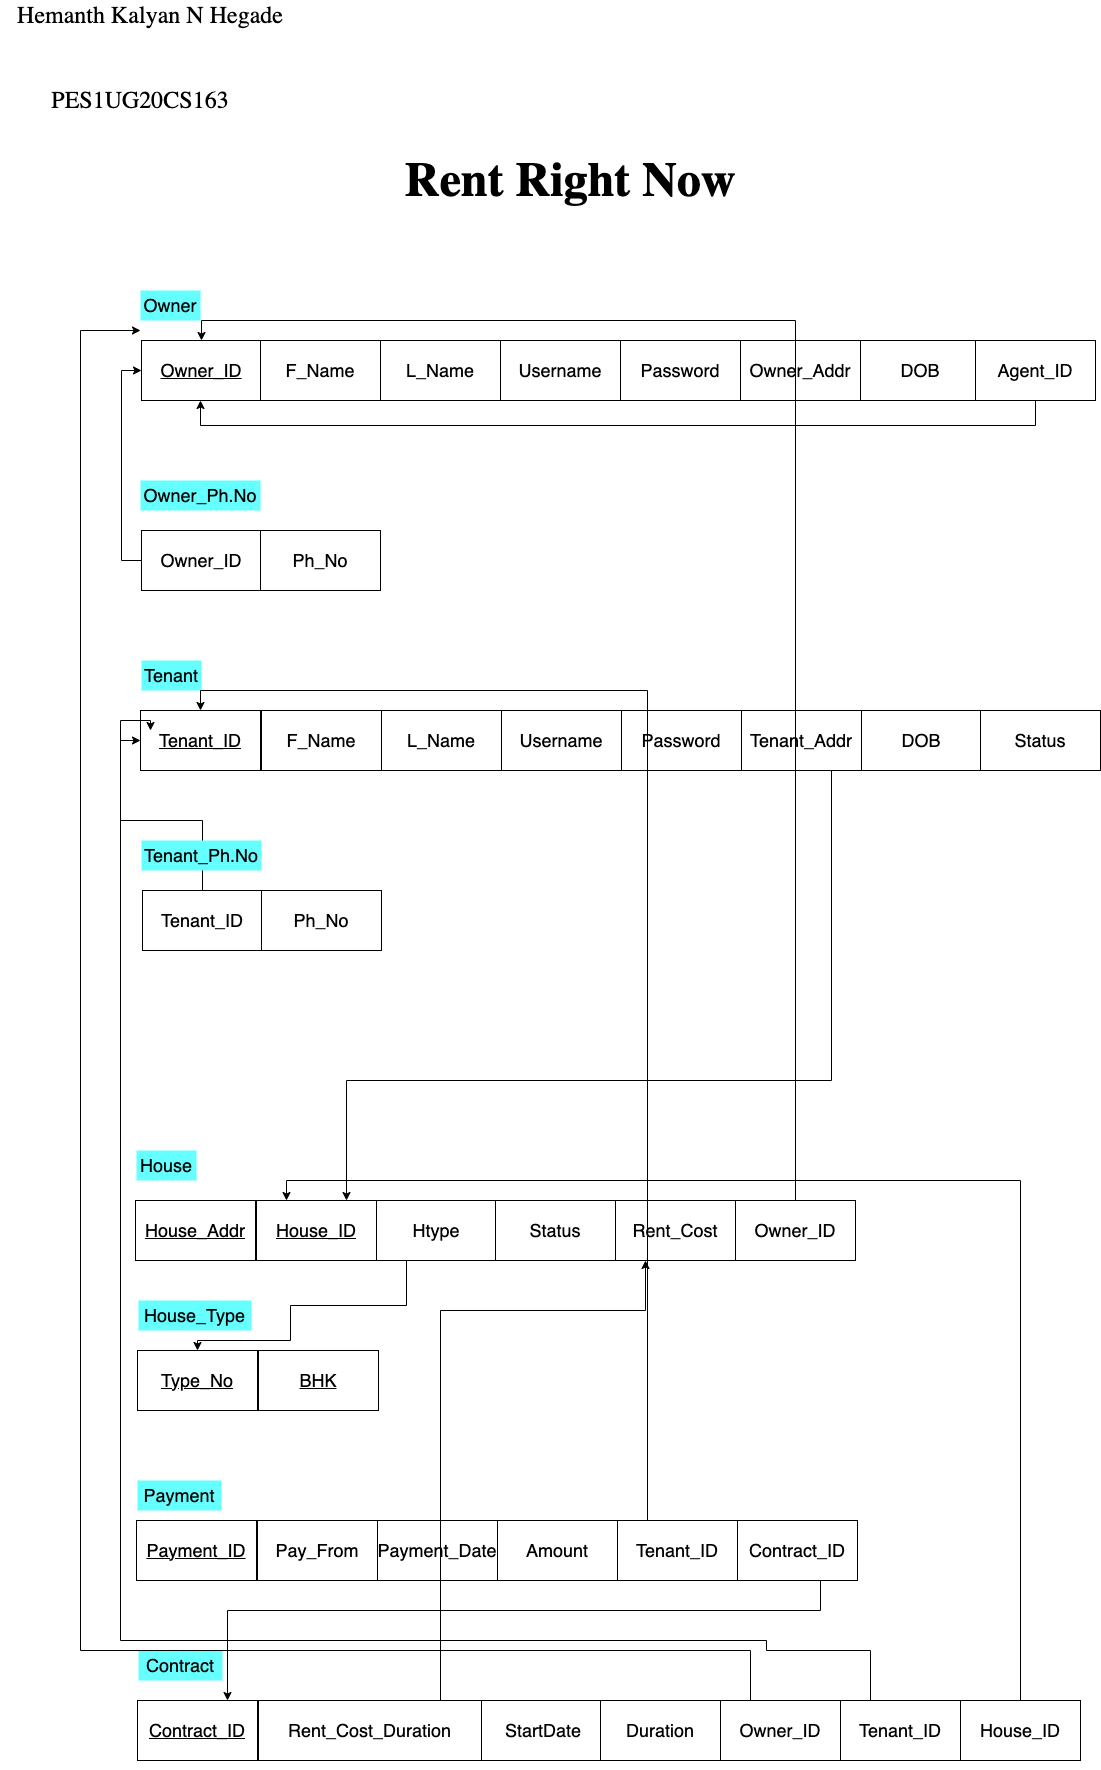

The diagram above was exported from draw.io. Its source (the exported page's mxGraphModel, read from the mxfile embedded in the PNG):
<mxGraphModel dx="1577" dy="2077" grid="1" gridSize="10" guides="1" tooltips="1" connect="1" arrows="1" fold="1" page="1" pageScale="1" pageWidth="850" pageHeight="1100" math="0" shadow="0">
  <root>
    <mxCell id="0" />
    <mxCell id="1" parent="0" />
    <mxCell id="XXm71MpC5vUa16gWGihy-1" value="&lt;font style=&quot;font-size: 24px;&quot; face=&quot;Lucida Console&quot;&gt;PES1UG20CS163&lt;/font&gt;" style="text;html=1;strokeColor=none;fillColor=none;align=center;verticalAlign=middle;whiteSpace=wrap;rounded=0;" parent="1" vertex="1">
      <mxGeometry x="70" y="30" width="240" height="20" as="geometry" />
    </mxCell>
    <mxCell id="XXm71MpC5vUa16gWGihy-3" value="Hemanth Kalyan N Hegade" style="text;html=1;strokeColor=none;fillColor=none;align=center;verticalAlign=middle;whiteSpace=wrap;rounded=0;fontFamily=Lucida Console;fontSize=24;" parent="1" vertex="1">
      <mxGeometry x="50" y="-60" width="300" height="30" as="geometry" />
    </mxCell>
    <mxCell id="XXm71MpC5vUa16gWGihy-5" value="&lt;h1&gt;Rent Right Now&lt;/h1&gt;" style="text;html=1;strokeColor=none;fillColor=none;spacing=5;spacingTop=-20;whiteSpace=wrap;overflow=hidden;rounded=0;fontFamily=Lucida Console;fontSize=24;" parent="1" vertex="1">
      <mxGeometry x="450" y="70" width="380" height="120" as="geometry" />
    </mxCell>
    <mxCell id="XXm71MpC5vUa16gWGihy-10" value="&lt;font style=&quot;font-size: 18px;&quot;&gt;&lt;u&gt;Owner_ID&lt;/u&gt;&lt;/font&gt;" style="rounded=0;whiteSpace=wrap;html=1;" parent="1" vertex="1">
      <mxGeometry x="191" y="280" width="120" height="60" as="geometry" />
    </mxCell>
    <mxCell id="XXm71MpC5vUa16gWGihy-11" value="&lt;font style=&quot;font-size: 18px;&quot;&gt;F_Name&lt;/font&gt;" style="rounded=0;whiteSpace=wrap;html=1;" parent="1" vertex="1">
      <mxGeometry x="310" y="280" width="120" height="60" as="geometry" />
    </mxCell>
    <mxCell id="XXm71MpC5vUa16gWGihy-12" value="&lt;font style=&quot;font-size: 18px;&quot;&gt;Owner&lt;/font&gt;" style="text;html=1;strokeColor=none;fillColor=#66FFFF;align=center;verticalAlign=middle;whiteSpace=wrap;rounded=0;" parent="1" vertex="1">
      <mxGeometry x="190" y="230" width="60" height="30" as="geometry" />
    </mxCell>
    <mxCell id="XXm71MpC5vUa16gWGihy-13" value="L_Name" style="rounded=0;whiteSpace=wrap;html=1;fontSize=18;fillColor=#FFFFFF;" parent="1" vertex="1">
      <mxGeometry x="430" y="280" width="120" height="60" as="geometry" />
    </mxCell>
    <mxCell id="XXm71MpC5vUa16gWGihy-14" value="Username" style="rounded=0;whiteSpace=wrap;html=1;fontSize=18;fillColor=#FFFFFF;" parent="1" vertex="1">
      <mxGeometry x="550" y="280" width="120" height="60" as="geometry" />
    </mxCell>
    <mxCell id="XXm71MpC5vUa16gWGihy-15" value="Password" style="rounded=0;whiteSpace=wrap;html=1;fontSize=18;fillColor=#FFFFFF;" parent="1" vertex="1">
      <mxGeometry x="670" y="280" width="120" height="60" as="geometry" />
    </mxCell>
    <mxCell id="XXm71MpC5vUa16gWGihy-16" value="Owner_Addr" style="rounded=0;whiteSpace=wrap;html=1;fontSize=18;fillColor=#FFFFFF;" parent="1" vertex="1">
      <mxGeometry x="790" y="280" width="120" height="60" as="geometry" />
    </mxCell>
    <mxCell id="XXm71MpC5vUa16gWGihy-17" value="DOB" style="rounded=0;whiteSpace=wrap;html=1;fontSize=18;fillColor=#FFFFFF;" parent="1" vertex="1">
      <mxGeometry x="910" y="280" width="120" height="60" as="geometry" />
    </mxCell>
    <mxCell id="XXm71MpC5vUa16gWGihy-20" value="&lt;font style=&quot;font-size: 18px;&quot;&gt;&lt;u&gt;Tenant_ID&lt;/u&gt;&lt;/font&gt;" style="rounded=0;whiteSpace=wrap;html=1;" parent="1" vertex="1">
      <mxGeometry x="190" y="650" width="120" height="60" as="geometry" />
    </mxCell>
    <mxCell id="XXm71MpC5vUa16gWGihy-21" value="&lt;font style=&quot;font-size: 18px;&quot;&gt;Tenant&lt;/font&gt;" style="text;html=1;strokeColor=none;fillColor=#66FFFF;align=center;verticalAlign=middle;whiteSpace=wrap;rounded=0;" parent="1" vertex="1">
      <mxGeometry x="191" y="600" width="60" height="30" as="geometry" />
    </mxCell>
    <mxCell id="XXm71MpC5vUa16gWGihy-22" value="L_Name" style="rounded=0;whiteSpace=wrap;html=1;fontSize=18;fillColor=#FFFFFF;" parent="1" vertex="1">
      <mxGeometry x="431" y="650" width="120" height="60" as="geometry" />
    </mxCell>
    <mxCell id="XXm71MpC5vUa16gWGihy-23" value="Username" style="rounded=0;whiteSpace=wrap;html=1;fontSize=18;fillColor=#FFFFFF;" parent="1" vertex="1">
      <mxGeometry x="551" y="650" width="120" height="60" as="geometry" />
    </mxCell>
    <mxCell id="XXm71MpC5vUa16gWGihy-24" value="Password" style="rounded=0;whiteSpace=wrap;html=1;fontSize=18;fillColor=#FFFFFF;" parent="1" vertex="1">
      <mxGeometry x="671" y="650" width="120" height="60" as="geometry" />
    </mxCell>
    <mxCell id="qqbGo0hnAGZ8SuYy_blI-11" style="edgeStyle=orthogonalEdgeStyle;rounded=0;orthogonalLoop=1;jettySize=auto;html=1;exitX=0.75;exitY=1;exitDx=0;exitDy=0;entryX=0.75;entryY=0;entryDx=0;entryDy=0;" parent="1" source="XXm71MpC5vUa16gWGihy-25" target="XXm71MpC5vUa16gWGihy-62" edge="1">
      <mxGeometry relative="1" as="geometry">
        <Array as="points">
          <mxPoint x="881" y="1020" />
          <mxPoint x="396" y="1020" />
        </Array>
      </mxGeometry>
    </mxCell>
    <mxCell id="XXm71MpC5vUa16gWGihy-25" value="Tenant_Addr" style="rounded=0;whiteSpace=wrap;html=1;fontSize=18;fillColor=#FFFFFF;" parent="1" vertex="1">
      <mxGeometry x="791" y="650" width="120" height="60" as="geometry" />
    </mxCell>
    <mxCell id="XXm71MpC5vUa16gWGihy-26" value="DOB" style="rounded=0;whiteSpace=wrap;html=1;fontSize=18;fillColor=#FFFFFF;" parent="1" vertex="1">
      <mxGeometry x="911" y="650" width="120" height="60" as="geometry" />
    </mxCell>
    <mxCell id="XXm71MpC5vUa16gWGihy-28" value="&lt;font style=&quot;font-size: 18px;&quot;&gt;F_Name&lt;/font&gt;" style="rounded=0;whiteSpace=wrap;html=1;" parent="1" vertex="1">
      <mxGeometry x="311" y="650" width="120" height="60" as="geometry" />
    </mxCell>
    <mxCell id="XXm71MpC5vUa16gWGihy-29" value="Status" style="rounded=0;whiteSpace=wrap;html=1;fontSize=18;fillColor=#FFFFFF;" parent="1" vertex="1">
      <mxGeometry x="1030" y="650" width="120" height="60" as="geometry" />
    </mxCell>
    <mxCell id="XXm71MpC5vUa16gWGihy-52" style="edgeStyle=orthogonalEdgeStyle;rounded=0;orthogonalLoop=1;jettySize=auto;html=1;exitX=0;exitY=0.5;exitDx=0;exitDy=0;entryX=0;entryY=0.5;entryDx=0;entryDy=0;fontSize=18;" parent="1" source="XXm71MpC5vUa16gWGihy-43" target="XXm71MpC5vUa16gWGihy-10" edge="1">
      <mxGeometry relative="1" as="geometry" />
    </mxCell>
    <mxCell id="XXm71MpC5vUa16gWGihy-43" value="&lt;font style=&quot;font-size: 18px;&quot;&gt;Owner_ID&lt;/font&gt;" style="rounded=0;whiteSpace=wrap;html=1;" parent="1" vertex="1">
      <mxGeometry x="191" y="470" width="120" height="60" as="geometry" />
    </mxCell>
    <mxCell id="XXm71MpC5vUa16gWGihy-44" value="&lt;font style=&quot;font-size: 18px;&quot;&gt;Ph_No&lt;/font&gt;" style="rounded=0;whiteSpace=wrap;html=1;" parent="1" vertex="1">
      <mxGeometry x="310" y="470" width="120" height="60" as="geometry" />
    </mxCell>
    <mxCell id="XXm71MpC5vUa16gWGihy-45" value="&lt;font style=&quot;font-size: 18px;&quot;&gt;Owner_Ph.No&lt;/font&gt;" style="text;html=1;strokeColor=none;fillColor=#66FFFF;align=center;verticalAlign=middle;whiteSpace=wrap;rounded=0;" parent="1" vertex="1">
      <mxGeometry x="190" y="420" width="120" height="30" as="geometry" />
    </mxCell>
    <mxCell id="XXm71MpC5vUa16gWGihy-57" style="edgeStyle=orthogonalEdgeStyle;rounded=0;orthogonalLoop=1;jettySize=auto;html=1;fontSize=18;entryX=0;entryY=0.5;entryDx=0;entryDy=0;" parent="1" source="XXm71MpC5vUa16gWGihy-53" target="XXm71MpC5vUa16gWGihy-20" edge="1">
      <mxGeometry relative="1" as="geometry">
        <mxPoint x="170" y="680" as="targetPoint" />
        <Array as="points">
          <mxPoint x="252" y="760" />
          <mxPoint x="170" y="760" />
          <mxPoint x="170" y="680" />
        </Array>
      </mxGeometry>
    </mxCell>
    <mxCell id="XXm71MpC5vUa16gWGihy-53" value="&lt;font style=&quot;font-size: 18px;&quot;&gt;Tenant_ID&lt;/font&gt;" style="rounded=0;whiteSpace=wrap;html=1;" parent="1" vertex="1">
      <mxGeometry x="192" y="830" width="120" height="60" as="geometry" />
    </mxCell>
    <mxCell id="XXm71MpC5vUa16gWGihy-54" value="&lt;font style=&quot;font-size: 18px;&quot;&gt;Ph_No&lt;/font&gt;" style="rounded=0;whiteSpace=wrap;html=1;" parent="1" vertex="1">
      <mxGeometry x="311" y="830" width="120" height="60" as="geometry" />
    </mxCell>
    <mxCell id="XXm71MpC5vUa16gWGihy-55" value="&lt;font style=&quot;font-size: 18px;&quot;&gt;Tenant_Ph.No&lt;/font&gt;" style="text;html=1;strokeColor=none;fillColor=#66FFFF;align=center;verticalAlign=middle;whiteSpace=wrap;rounded=0;" parent="1" vertex="1">
      <mxGeometry x="191" y="780" width="120" height="30" as="geometry" />
    </mxCell>
    <mxCell id="XXm71MpC5vUa16gWGihy-61" value="&lt;font style=&quot;font-size: 18px;&quot;&gt;&lt;u&gt;House_Addr&lt;/u&gt;&lt;/font&gt;" style="rounded=0;whiteSpace=wrap;html=1;" parent="1" vertex="1">
      <mxGeometry x="185" y="1140" width="120" height="60" as="geometry" />
    </mxCell>
    <mxCell id="XXm71MpC5vUa16gWGihy-62" value="&lt;span style=&quot;font-size: 18px;&quot;&gt;&lt;u&gt;House_ID&lt;/u&gt;&lt;/span&gt;" style="rounded=0;whiteSpace=wrap;html=1;" parent="1" vertex="1">
      <mxGeometry x="306" y="1140" width="120" height="60" as="geometry" />
    </mxCell>
    <mxCell id="XXm71MpC5vUa16gWGihy-63" value="&lt;font style=&quot;font-size: 18px;&quot;&gt;House&lt;/font&gt;" style="text;html=1;strokeColor=none;fillColor=#66FFFF;align=center;verticalAlign=middle;whiteSpace=wrap;rounded=0;" parent="1" vertex="1">
      <mxGeometry x="186" y="1090" width="60" height="30" as="geometry" />
    </mxCell>
    <mxCell id="NHOiOmwXmnxXCTb3upP3-7" style="edgeStyle=orthogonalEdgeStyle;rounded=0;orthogonalLoop=1;jettySize=auto;html=1;exitX=0.25;exitY=1;exitDx=0;exitDy=0;" parent="1" source="XXm71MpC5vUa16gWGihy-64" target="NHOiOmwXmnxXCTb3upP3-2" edge="1">
      <mxGeometry relative="1" as="geometry">
        <Array as="points">
          <mxPoint x="456" y="1245" />
          <mxPoint x="340" y="1245" />
          <mxPoint x="340" y="1280" />
          <mxPoint x="247" y="1280" />
        </Array>
      </mxGeometry>
    </mxCell>
    <mxCell id="XXm71MpC5vUa16gWGihy-64" value="Htype" style="rounded=0;whiteSpace=wrap;html=1;fontSize=18;fillColor=#FFFFFF;" parent="1" vertex="1">
      <mxGeometry x="426" y="1140" width="120" height="60" as="geometry" />
    </mxCell>
    <mxCell id="XXm71MpC5vUa16gWGihy-65" value="Status" style="rounded=0;whiteSpace=wrap;html=1;fontSize=18;fillColor=#FFFFFF;" parent="1" vertex="1">
      <mxGeometry x="545" y="1140" width="120" height="60" as="geometry" />
    </mxCell>
    <mxCell id="XXm71MpC5vUa16gWGihy-66" value="Rent_Cost" style="rounded=0;whiteSpace=wrap;html=1;fontSize=18;fillColor=#FFFFFF;" parent="1" vertex="1">
      <mxGeometry x="665" y="1140" width="120" height="60" as="geometry" />
    </mxCell>
    <mxCell id="XXm71MpC5vUa16gWGihy-69" style="edgeStyle=orthogonalEdgeStyle;rounded=0;orthogonalLoop=1;jettySize=auto;html=1;exitX=0.5;exitY=0;exitDx=0;exitDy=0;entryX=0.5;entryY=0;entryDx=0;entryDy=0;fontSize=18;" parent="1" source="XXm71MpC5vUa16gWGihy-67" target="XXm71MpC5vUa16gWGihy-10" edge="1">
      <mxGeometry relative="1" as="geometry" />
    </mxCell>
    <mxCell id="XXm71MpC5vUa16gWGihy-67" value="Owner_ID" style="rounded=0;whiteSpace=wrap;html=1;fontSize=18;fillColor=#FFFFFF;" parent="1" vertex="1">
      <mxGeometry x="785" y="1140" width="120" height="60" as="geometry" />
    </mxCell>
    <mxCell id="XXm71MpC5vUa16gWGihy-70" value="&lt;font style=&quot;font-size: 18px;&quot;&gt;&lt;u&gt;Payment_ID&lt;/u&gt;&lt;/font&gt;" style="rounded=0;whiteSpace=wrap;html=1;" parent="1" vertex="1">
      <mxGeometry x="186" y="1460" width="120" height="60" as="geometry" />
    </mxCell>
    <mxCell id="XXm71MpC5vUa16gWGihy-71" value="&lt;span style=&quot;font-size: 18px;&quot;&gt;Pay_From&lt;/span&gt;" style="rounded=0;whiteSpace=wrap;html=1;" parent="1" vertex="1">
      <mxGeometry x="307" y="1460" width="120" height="60" as="geometry" />
    </mxCell>
    <mxCell id="XXm71MpC5vUa16gWGihy-72" value="&lt;font style=&quot;font-size: 18px;&quot;&gt;Payment&lt;/font&gt;" style="text;html=1;strokeColor=none;fillColor=#66FFFF;align=center;verticalAlign=middle;whiteSpace=wrap;rounded=0;" parent="1" vertex="1">
      <mxGeometry x="187" y="1420" width="84" height="30" as="geometry" />
    </mxCell>
    <mxCell id="XXm71MpC5vUa16gWGihy-74" value="Payment_Date" style="rounded=0;whiteSpace=wrap;html=1;fontSize=18;fillColor=#FFFFFF;" parent="1" vertex="1">
      <mxGeometry x="427" y="1460" width="120" height="60" as="geometry" />
    </mxCell>
    <mxCell id="XXm71MpC5vUa16gWGihy-75" value="Amount" style="rounded=0;whiteSpace=wrap;html=1;fontSize=18;fillColor=#FFFFFF;" parent="1" vertex="1">
      <mxGeometry x="547" y="1460" width="120" height="60" as="geometry" />
    </mxCell>
    <mxCell id="XXm71MpC5vUa16gWGihy-78" style="edgeStyle=orthogonalEdgeStyle;rounded=0;orthogonalLoop=1;jettySize=auto;html=1;exitX=0.25;exitY=0;exitDx=0;exitDy=0;entryX=0.5;entryY=0;entryDx=0;entryDy=0;fontSize=18;" parent="1" source="XXm71MpC5vUa16gWGihy-76" target="XXm71MpC5vUa16gWGihy-20" edge="1">
      <mxGeometry relative="1" as="geometry" />
    </mxCell>
    <mxCell id="XXm71MpC5vUa16gWGihy-76" value="Tenant_ID" style="rounded=0;whiteSpace=wrap;html=1;fontSize=18;fillColor=#FFFFFF;" parent="1" vertex="1">
      <mxGeometry x="667" y="1460" width="120" height="60" as="geometry" />
    </mxCell>
    <mxCell id="Zw3vPFXqb1oJFYh0FD2--1" style="edgeStyle=orthogonalEdgeStyle;rounded=0;orthogonalLoop=1;jettySize=auto;html=1;exitX=0.25;exitY=1;exitDx=0;exitDy=0;entryX=0.75;entryY=0;entryDx=0;entryDy=0;" parent="1" source="XXm71MpC5vUa16gWGihy-77" target="XXm71MpC5vUa16gWGihy-79" edge="1">
      <mxGeometry relative="1" as="geometry">
        <Array as="points">
          <mxPoint x="870" y="1520" />
          <mxPoint x="870" y="1550" />
          <mxPoint x="277" y="1550" />
        </Array>
      </mxGeometry>
    </mxCell>
    <mxCell id="XXm71MpC5vUa16gWGihy-77" value="Contract_ID" style="rounded=0;whiteSpace=wrap;html=1;fontSize=18;fillColor=#FFFFFF;" parent="1" vertex="1">
      <mxGeometry x="787" y="1460" width="120" height="60" as="geometry" />
    </mxCell>
    <mxCell id="XXm71MpC5vUa16gWGihy-79" value="&lt;font style=&quot;font-size: 18px;&quot;&gt;&lt;u&gt;Contract_ID&lt;/u&gt;&lt;/font&gt;" style="rounded=0;whiteSpace=wrap;html=1;" parent="1" vertex="1">
      <mxGeometry x="187" y="1640" width="120" height="60" as="geometry" />
    </mxCell>
    <mxCell id="qqbGo0hnAGZ8SuYy_blI-1" style="edgeStyle=orthogonalEdgeStyle;rounded=0;orthogonalLoop=1;jettySize=auto;html=1;entryX=0.25;entryY=1;entryDx=0;entryDy=0;" parent="1" source="XXm71MpC5vUa16gWGihy-80" target="XXm71MpC5vUa16gWGihy-66" edge="1">
      <mxGeometry relative="1" as="geometry">
        <Array as="points">
          <mxPoint x="490" y="1250" />
          <mxPoint x="695" y="1250" />
        </Array>
      </mxGeometry>
    </mxCell>
    <mxCell id="XXm71MpC5vUa16gWGihy-80" value="&lt;span style=&quot;font-size: 18px;&quot;&gt;Rent_Cost_Duration&lt;/span&gt;" style="rounded=0;whiteSpace=wrap;html=1;" parent="1" vertex="1">
      <mxGeometry x="308" y="1640" width="223" height="60" as="geometry" />
    </mxCell>
    <mxCell id="XXm71MpC5vUa16gWGihy-81" value="&lt;font style=&quot;font-size: 18px;&quot;&gt;Contract&lt;/font&gt;" style="text;html=1;strokeColor=none;fillColor=#66FFFF;align=center;verticalAlign=middle;whiteSpace=wrap;rounded=0;" parent="1" vertex="1">
      <mxGeometry x="188" y="1590" width="84" height="30" as="geometry" />
    </mxCell>
    <mxCell id="XXm71MpC5vUa16gWGihy-82" value="StartDate" style="rounded=0;whiteSpace=wrap;html=1;fontSize=18;fillColor=#FFFFFF;" parent="1" vertex="1">
      <mxGeometry x="531" y="1640" width="124" height="60" as="geometry" />
    </mxCell>
    <mxCell id="XXm71MpC5vUa16gWGihy-83" value="Duration" style="rounded=0;whiteSpace=wrap;html=1;fontSize=18;fillColor=#FFFFFF;" parent="1" vertex="1">
      <mxGeometry x="650" y="1640" width="120" height="60" as="geometry" />
    </mxCell>
    <mxCell id="XXm71MpC5vUa16gWGihy-87" style="edgeStyle=orthogonalEdgeStyle;rounded=0;orthogonalLoop=1;jettySize=auto;html=1;exitX=0.25;exitY=1;exitDx=0;exitDy=0;fontSize=18;" parent="1" source="XXm71MpC5vUa16gWGihy-84" edge="1">
      <mxGeometry relative="1" as="geometry">
        <mxPoint x="190" y="270" as="targetPoint" />
        <Array as="points">
          <mxPoint x="800" y="1590" />
          <mxPoint x="130" y="1590" />
          <mxPoint x="130" y="270" />
        </Array>
      </mxGeometry>
    </mxCell>
    <mxCell id="XXm71MpC5vUa16gWGihy-84" value="Owner_ID" style="rounded=0;whiteSpace=wrap;html=1;fontSize=18;fillColor=#FFFFFF;" parent="1" vertex="1">
      <mxGeometry x="770" y="1640" width="120" height="60" as="geometry" />
    </mxCell>
    <mxCell id="XXm71MpC5vUa16gWGihy-88" style="edgeStyle=orthogonalEdgeStyle;rounded=0;orthogonalLoop=1;jettySize=auto;html=1;exitX=0.25;exitY=1;exitDx=0;exitDy=0;fontSize=18;" parent="1" source="XXm71MpC5vUa16gWGihy-85" edge="1">
      <mxGeometry relative="1" as="geometry">
        <mxPoint x="200" y="670" as="targetPoint" />
        <Array as="points">
          <mxPoint x="920" y="1590" />
          <mxPoint x="816" y="1590" />
          <mxPoint x="816" y="1580" />
          <mxPoint x="170" y="1580" />
          <mxPoint x="170" y="660" />
          <mxPoint x="200" y="660" />
        </Array>
      </mxGeometry>
    </mxCell>
    <mxCell id="XXm71MpC5vUa16gWGihy-85" value="Tenant_ID" style="rounded=0;whiteSpace=wrap;html=1;fontSize=18;fillColor=#FFFFFF;" parent="1" vertex="1">
      <mxGeometry x="890" y="1640" width="120" height="60" as="geometry" />
    </mxCell>
    <mxCell id="XXm71MpC5vUa16gWGihy-89" style="edgeStyle=orthogonalEdgeStyle;rounded=0;orthogonalLoop=1;jettySize=auto;html=1;exitX=0.5;exitY=0;exitDx=0;exitDy=0;entryX=0.25;entryY=0;entryDx=0;entryDy=0;fontSize=18;" parent="1" source="XXm71MpC5vUa16gWGihy-86" target="XXm71MpC5vUa16gWGihy-62" edge="1">
      <mxGeometry relative="1" as="geometry" />
    </mxCell>
    <mxCell id="XXm71MpC5vUa16gWGihy-86" value="House_ID" style="rounded=0;whiteSpace=wrap;html=1;fontSize=18;fillColor=#FFFFFF;" parent="1" vertex="1">
      <mxGeometry x="1010" y="1640" width="120" height="60" as="geometry" />
    </mxCell>
    <mxCell id="qqbGo0hnAGZ8SuYy_blI-10" style="edgeStyle=orthogonalEdgeStyle;rounded=0;orthogonalLoop=1;jettySize=auto;html=1;exitX=0.5;exitY=1;exitDx=0;exitDy=0;entryX=0.5;entryY=1;entryDx=0;entryDy=0;" parent="1" source="qqbGo0hnAGZ8SuYy_blI-9" target="XXm71MpC5vUa16gWGihy-10" edge="1">
      <mxGeometry relative="1" as="geometry">
        <mxPoint x="250" y="390" as="targetPoint" />
        <Array as="points">
          <mxPoint x="1085" y="365" />
          <mxPoint x="250" y="365" />
        </Array>
      </mxGeometry>
    </mxCell>
    <mxCell id="qqbGo0hnAGZ8SuYy_blI-9" value="Agent_ID" style="rounded=0;whiteSpace=wrap;html=1;fontSize=18;fillColor=#FFFFFF;" parent="1" vertex="1">
      <mxGeometry x="1025" y="280" width="120" height="60" as="geometry" />
    </mxCell>
    <mxCell id="NHOiOmwXmnxXCTb3upP3-1" value="&lt;font style=&quot;font-size: 18px;&quot;&gt;House_Type&lt;/font&gt;" style="text;html=1;strokeColor=none;fillColor=#66FFFF;align=center;verticalAlign=middle;whiteSpace=wrap;rounded=0;" parent="1" vertex="1">
      <mxGeometry x="188" y="1240" width="113" height="30" as="geometry" />
    </mxCell>
    <mxCell id="NHOiOmwXmnxXCTb3upP3-2" value="&lt;font style=&quot;font-size: 18px;&quot;&gt;&lt;u&gt;Type_No&lt;/u&gt;&lt;/font&gt;" style="rounded=0;whiteSpace=wrap;html=1;" parent="1" vertex="1">
      <mxGeometry x="187" y="1290" width="120" height="60" as="geometry" />
    </mxCell>
    <mxCell id="NHOiOmwXmnxXCTb3upP3-3" value="&lt;span style=&quot;font-size: 18px;&quot;&gt;&lt;u&gt;BHK&lt;/u&gt;&lt;/span&gt;" style="rounded=0;whiteSpace=wrap;html=1;" parent="1" vertex="1">
      <mxGeometry x="308" y="1290" width="120" height="60" as="geometry" />
    </mxCell>
  </root>
</mxGraphModel>